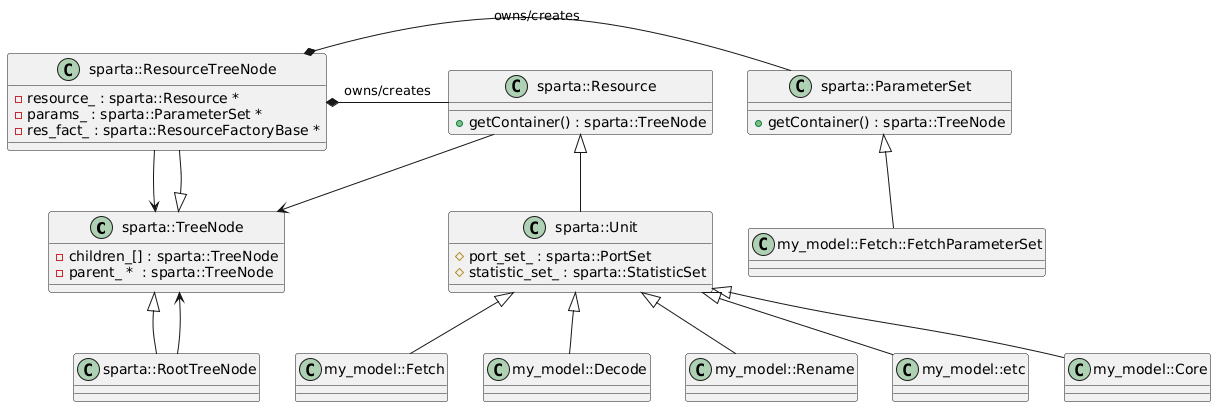

The diagram above was rendered by PlantUML. Its source (embedded in the PNG):
@startuml
class sparta::TreeNode {
 -children_[] : sparta::TreeNode
 -parent_ *  : sparta::TreeNode
}
class sparta::RootTreeNode
class sparta::ResourceTreeNode {
 -resource_ : sparta::Resource *
 -params_ : sparta::ParameterSet *
 -res_fact_ : sparta::ResourceFactoryBase *
}

sparta::TreeNode <|-- sparta::RootTreeNode
sparta::RootTreeNode --> sparta::TreeNode
sparta::TreeNode <|-- sparta::ResourceTreeNode
sparta::ResourceTreeNode --> sparta::TreeNode

class sparta::Unit {
 #port_set_ : sparta::PortSet
 #statistic_set_ : sparta::StatisticSet
}

class sparta::Resource {
 +getContainer() : sparta::TreeNode
}
class sparta::ParameterSet {
 +getContainer() : sparta::TreeNode
}
sparta::Resource --> sparta::TreeNode
sparta::Resource <|-- sparta::Unit

sparta::ResourceTreeNode *- sparta::Resource : owns/creates
sparta::ResourceTreeNode *- sparta::ParameterSet : owns/creates

class my_model::Core
class my_model::Fetch
class my_model::Decode
class my_model::Rename
class my_model::etc

class my_model::Fetch::FetchParameterSet

sparta::Unit <|-- my_model::Core
sparta::Unit <|-- my_model::Fetch
sparta::Unit <|-- my_model::Decode
sparta::Unit <|-- my_model::Rename
sparta::Unit <|-- my_model::etc

sparta::ParameterSet <|-- my_model::Fetch::FetchParameterSet

@enduml